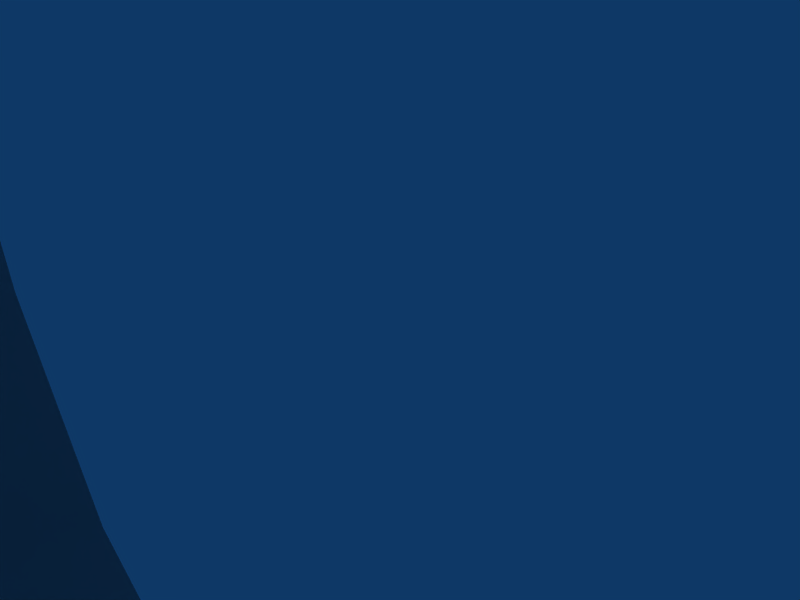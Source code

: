 # Source: ribtubebig2.blend  (saved by Blender 2.49.0; exported with 4.5.12 LTS)
import bpy
from mathutils import Matrix  # noqa: F401  (used for matrix-valued properties, if any)

bpy.ops.wm.read_factory_settings(use_empty=True)
scene = bpy.context.scene
scene.name = 'Scene'

# ---- collections
col_collection_1 = bpy.data.collections.new('Collection 1'); scene.collection.children.link(col_collection_1)

# ---- world
world_world = bpy.data.worlds.new('World'); scene.world = world_world
world_world.color = (0.05656, 0.2208, 0.4)
world_world.use_sun_shadow = False
world_world.sun_shadow_jitter_overblur = 0.0
world_world.cycles.sampling_method = 'MANUAL'
world_world.cycles.sample_map_resolution = 256

# ---- cameras
cam_camera = bpy.data.cameras.new('Camera')
cam_camera.passepartout_alpha = 0.2
cam_camera.clip_end = 100.0
cam_camera.lens = 35.0
cam_camera.ortho_scale = 7.314
cam_camera.show_passepartout = False
cam_camera.show_safe_areas = True
cam_camera.dof.focus_distance = 0.0
cam_camera.dof.aperture_fstop = 128.0

# ---- lights
light_spot = bpy.data.lights.new('Spot', 'POINT')
light_spot.transmission_factor = 0.0
light_spot.cutoff_distance = 30.0
light_spot.energy = 100.0
light_spot.shadow_buffer_clip_start = 1.001
light_spot.shadow_soft_size = 1.0
light_spot.shadow_maximum_resolution = 0.006
light_spot.use_absolute_resolution = True
light_spot.cycles.use_multiple_importance_sampling = False

# ---- meshes
me_mesh = bpy.data.meshes.new('Mesh')
me_mesh.from_pydata([(-20.82, -447.3, -156.9), (-24.19, -370.6, -149.8), (-23.07, -369.3, -175.1), (-15.41, -447.4, -182.7), (-4.523, -368.1, -192.5), (21.29, -366.6, -191.1), (32.69, -445.7, -192.3), (38.99, -367.3, -173.3), (37.96, -368.6, -147.4), (18.82, -369.7, -130.4), (19.39, -445.6, -129.1), (-7.082, -370.1, -130.7), (-29.49, -279.8, -145.2), (-24.82, -267.1, -166.2), (-3.727, -259.9, -179.3), (21.64, -264.2, -175.2), (36.26, -275.0, -158.5), (31.84, -287.4, -136.3), (10.39, -294.6, -124.4), (-15.24, -292.6, -127.3), (-36.47, -230.5, -105.6), (-25.22, -208.9, -116.7), (-0.8685, -202.4, -121.1), (21.84, -213.1, -116.5), (30.48, -234.7, -105.5), (18.71, -254.1, -94.48), (-5.748, -260.3, -90.72), (-28.62, -249.7, -94.68), (-39.19, -215.0, -50.13), (-30.91, -193.6, -61.13), (-7.952, -184.0, -67.02), (16.38, -191.6, -63.52), (27.0, -213.4, -53.64), (18.63, -233.5, -43.29), (-4.31, -241.6, -37.36), (-28.09, -234.2, -39.64), (-38.05, -167.3, -10.09), (-30.46, -155.1, -29.54), (-7.781, -146.7, -39.27), (16.4, -152.4, -33.86), (28.22, -165.0, -15.36), (20.61, -178.3, 4.097), (-2.033, -184.2, 13.78), (-26.19, -179.6, 7.242), (-35.26, -85.09, 2.605), (-30.61, -83.8, -22.12), (-9.137, -83.5, -36.77), (16.15, -84.5, -30.9), (29.93, -86.2, -10.38), (25.03, -89.78, 13.69), (3.824, -87.59, 28.24), (-21.44, -86.49, 23.02), (-34.71, -18.29, 3.121), (-29.7, -18.29, -23.38), (32.74, -18.49, -11.93), (6.192, -18.3, 28.86), (-19.62, -18.29, 24.35), (-26.95, -458.0, -152.3), (6.626, -447.1, -196.8), (35.08, -456.6, -200.4), (47.47, -445.6, -170.4), (55.12, -456.3, -174.6), (42.01, -445.6, -143.9), (51.15, -456.3, -142.1), (-6.64, -445.9, -134.3), (-22.89, -458.2, -184.2), (-24.47, -470.6, -181.9), (-26.68, -470.4, -149.3), (2.966, -458.1, -204.2), (-0.1174, -470.6, -204.0), (32.74, -470.4, -202.5), (54.91, -468.9, -177.7), (53.26, -468.8, -144.4), (25.2, -456.3, -122.7), (28.9, -468.8, -122.8), (-6.994, -456.5, -127.2), (-4.508, -468.9, -124.6), (-40.3, -8.517, 3.775), (-34.52, -8.517, -26.48), (-7.888, -18.29, -37.67), (17.69, -18.29, -33.11), (38.75, -8.617, -12.84), (27.73, -18.5, 14.52), (-40.74, 5.285, 1.075), (-32.79, 5.286, -29.04), (-8.854, -8.517, -43.6), (-6.146, 5.285, -44.63), (21.25, -8.517, -38.38), (23.86, 5.146, -37.17), (39.78, 3.848, -10.07), (32.81, -8.716, 17.47), (32.08, 3.709, 20.64), (7.35, -8.716, 34.59), (4.668, 3.848, 35.64), (-22.82, -8.616, 29.32), (-25.37, 5.146, 28.11), (-22.01, -412.9, -153.4), (-25.31, -370.0, -162.4), (-22.14, -413.0, -166.3), (-18.97, -412.9, -178.9), (-10.08, -412.9, -188.2), (1.018, -412.7, -194.7), (8.246, -367.1, -193.5), (14.07, -411.9, -194.7), (26.77, -411.2, -192.0), (20.22, -446.3, -196.3), (31.29, -366.8, -183.4), (36.24, -411.1, -183.4), (43.01, -411.1, -172.4), (43.21, -411.1, -159.1), (39.97, -411.2, -146.3), (29.71, -369.3, -137.8), (30.77, -411.3, -137.0), (31.52, -445.6, -134.9), (19.36, -411.3, -130.2), (5.954, -370.1, -128.9), (6.229, -411.3, -129.6), (5.763, -445.6, -129.9), (-15.56, -412.2, -141.9), (-6.402, -411.5, -132.6), (-27.0, -321.6, -162.6), (-15.09, -368.6, -184.9), (-23.64, -317.3, -173.8), (-14.72, -315.4, -182.7), (-3.55, -312.8, -188.8), (9.467, -312.0, -188.7), (9.358, -261.2, -178.5), (22.02, -313.6, -185.4), (31.36, -315.1, -177.1), (30.4, -269.2, -167.6), (40.21, -367.9, -160.5), (37.8, -318.8, -167.4), (37.92, -321.0, -154.8), (35.77, -281.4, -147.1), (34.61, -325.3, -142.9), (25.44, -327.1, -134.3), (22.04, -291.6, -129.2), (14.07, -329.6, -128.7), (0.9831, -330.1, -128.3), (-2.851, -294.5, -124.5), (-11.63, -329.6, -131.0), (-16.81, -370.6, -138.9), (-20.72, -328.7, -139.8), (-26.96, -324.1, -150.2), (-28.81, -273.3, -156.0), (-33.43, -251.2, -128.1), (-31.61, -243.0, -137.4), (-25.13, -233.4, -144.1), (-15.22, -262.7, -174.0), (-14.73, -228.3, -150.3), (-1.999, -226.3, -152.5), (10.98, -228.6, -151.2), (22.22, -234.2, -147.8), (30.14, -241.1, -140.8), (27.74, -223.3, -111.4), (33.8, -251.0, -133.7), (32.13, -259.2, -123.9), (26.2, -245.0, -99.56), (25.41, -267.7, -117.1), (14.81, -272.4, -111.6), (7.139, -258.5, -91.87), (2.003, -274.8, -109.7), (-11.13, -273.5, -110.4), (-17.86, -256.2, -91.88), (-22.48, -267.9, -113.5), (-23.84, -286.6, -135.5), (-30.2, -260.3, -121.0), (-32.41, -219.3, -111.5), (-34.03, -211.0, -83.11), (-36.62, -203.7, -55.85), (-13.71, -204.2, -119.8), (-27.87, -200.6, -87.87), (-16.53, -195.6, -90.61), (-4.331, -192.7, -92.4), (11.1, -206.5, -119.6), (7.616, -196.5, -91.04), (4.803, -186.4, -66.08), (18.85, -202.2, -88.44), (24.79, -212.8, -83.81), (23.23, -202.0, -59.0), (28.03, -224.5, -78.78), (23.87, -235.2, -73.61), (24.34, -224.1, -48.22), (17.64, -244.7, -69.24), (6.293, -249.4, -66.87), (-5.941, -251.7, -65.07), (-17.93, -247.7, -65.97), (-34.09, -240.6, -99.72), (-28.86, -242.4, -67.92), (-34.43, -233.3, -72.47), (-35.13, -225.3, -44.47), (-37.88, -222.7, -77.78), (-36.7, -184.6, -34.71), (-35.85, -160.9, -20.04), (-20.12, -187.6, -64.83), (-31.12, -177.3, -42.92), (-20.42, -171.6, -47.5), (-8.152, -167.9, -50.79), (4.687, -169.9, -49.86), (16.23, -174.5, -46.54), (23.3, -183.9, -41.03), (23.78, -158.5, -25.26), (27.54, -192.2, -32.59), (25.18, -201.9, -25.78), (26.01, -172.0, -5.357), (7.836, -238.8, -39.68), (19.6, -209.4, -17.64), (8.908, -214.4, -13.07), (-3.297, -216.9, -9.622), (-16.8, -239.0, -37.61), (-15.89, -214.7, -10.12), (-27.43, -211.0, -13.94), (-34.73, -202.8, -19.73), (-39.05, -194.7, -27.76), (-36.53, -127.0, -1.918), (-34.75, -122.8, -12.94), (-19.94, -150.1, -35.48), (-30.44, -120.6, -24.24), (-20.22, -117.1, -31.13), (-8.51, -116.6, -36.61), (4.807, -148.6, -37.88), (4.104, -118.4, -35.32), (16.16, -120.2, -30.81), (23.83, -124.5, -21.59), (28.94, -127.0, -10.85), (27.12, -132.2, 0.1), (29.12, -88.23, 1.911), (22.69, -135.3, 11.1), (10.08, -182.2, 9.997), (12.47, -137.7, 17.9), (15.33, -89.0, 22.36), (0.8871, -136.8, 23.22), (-14.57, -182.6, 11.82), (-11.69, -135.3, 21.44), (-9.167, -87.14, 27.15), (-33.61, -173.8, -0.7936), (-23.75, -133.7, 17.22), (-31.42, -129.4, 8.659), (-34.59, -84.41, -10.01), (-34.13, -48.01, -9.88), (-29.94, -47.96, -22.57), (-20.79, -83.31, -30.85), (-20.12, -47.95, -31.51), (-8.397, -47.97, -37.0), (3.89, -83.85, -35.43), (4.67, -48.02, -35.74), (5.234, -18.29, -37.06), (16.86, -48.08, -31.67), (24.44, -85.22, -21.45), (25.33, -48.17, -22.23), (26.65, -18.32, -23.59), (31.21, -48.56, -10.93), (30.55, -49.74, 1.773), (26.36, -49.78, 14.38), (16.7, -48.65, 23.31), (17.99, -18.32, 23.2), (5.129, -48.31, 28.88), (-7.933, -48.25, 27.91), (-7.03, -18.29, 28.29), (-29.75, -85.79, 13.71), (-20.24, -48.19, 23.94), (-28.75, -48.13, 14.5), (-28.6, -18.29, 14.83), (-34.67, -48.07, 3.121), (-19.85, -447.4, -170.3), (-19.28, -455.8, -182.9), (-23.23, -455.8, -169.3), (-23.45, -455.6, -153.9), (-5.231, -447.4, -191.4), (-8.067, -455.8, -193.7), (-11.22, -458.2, -195.9), (19.79, -454.9, -200.4), (4.329, -455.6, -200.4), (41.74, -445.6, -182.3), (44.41, -453.9, -185.8), (46.76, -456.4, -188.8), (33.5, -454.1, -196.8), (46.53, -445.6, -156.5), (51.27, -453.9, -157.7), (55.21, -456.3, -158.1), (51.43, -453.9, -173.4), (23.39, -453.9, -126.2), (36.04, -453.9, -133.1), (39.46, -456.3, -130.7), (47.32, -453.9, -143.8), (-5.85, -454.1, -130.4), (7.861, -453.9, -126.6), (-15.38, -446.7, -144.8), (-16.69, -454.9, -141.3), (-26.97, -458.2, -168.6), (-27.71, -464.9, -168.1), (-27.95, -470.6, -165.5), (2.201, -464.9, -205.0), (-12.19, -464.9, -196.2), (-13.99, -470.6, -194.6), (-23.68, -464.9, -184.1), (19.3, -457.4, -204.4), (35.05, -463.9, -201.4), (18.87, -464.7, -205.4), (16.27, -470.6, -205.6), (47.13, -463.2, -189.8), (45.46, -469.6, -191.9), (56.21, -463.0, -158.5), (56.46, -468.8, -161.1), (55.83, -463.0, -175.4), (40.76, -463.0, -130.3), (42.83, -468.8, -131.9), (52.24, -463.0, -142.1), (8.792, -456.3, -122.9), (9.38, -463.0, -121.7), (12.24, -468.8, -121.4), (26.29, -463.0, -121.9), (-18.66, -457.3, -138.5), (-27.59, -464.7, -151.6), (-18.96, -463.9, -137.5), (-17.28, -469.6, -135.3), (-6.873, -463.2, -125.9), (-34.01, -18.29, -10.43), (-36.71, -11.0, -10.62), (-39.37, -8.517, -11.75), (-32.16, -11.0, -24.8), (-19.82, -18.29, -32.06), (-21.83, -11.0, -33.92), (-22.8, -8.517, -36.64), (-8.524, -11.0, -40.62), (5.271, -11.0, -40.18), (6.531, -8.517, -42.92), (19.37, -11.0, -35.96), (28.88, -11.01, -25.94), (35.79, -11.03, -12.64), (32.02, -18.64, 1.575), (35.08, -11.03, 1.576), (30.45, -11.02, 15.76), (20.24, -11.01, 24.88), (21.23, -8.716, 27.66), (7.052, -11.01, 31.59), (-6.834, -11.01, 31.15), (-20.97, -11.01, 26.93), (-30.48, -11.0, 16.9), (-37.4, -11.0, 3.6), (-40.78, -1.132, 3.445), (-39.68, -1.132, -12.33), (-38.88, 5.286, -14.73), (-34.54, -1.132, -27.21), (-22.56, -1.132, -37.49), (-20.44, 5.286, -38.8), (-8.496, -1.132, -44.37), (7.148, -1.132, -43.54), (9.542, 5.276, -43.05), (31.64, -8.53, -26.81), (22.01, -1.146, -38.67), (32.49, -1.31, -26.76), (33.83, 4.497, -24.66), (39.5, -1.889, -12.5), (37.73, -8.704, 2.7), (38.39, -2.053, 3.356), (38.08, 3.718, 6.063), (33.36, -2.067, 18.53), (21.43, -2.067, 28.81), (19.37, 3.718, 30.13), (7.041, -2.053, 35.4), (-8.089, -8.703, 33.87), (-8.705, -1.889, 34.49), (-11.1, 4.497, 33.99), (-23.57, -1.31, 29.61), (-33.2, -8.529, 17.75), (-33.99, -1.146, 17.69), (-35.07, 5.276, 15.6)], [], [(98, 0, 96), (96, 97, 98), (2, 98, 97), (97, 96, 1), (264, 0, 98), (98, 99, 264), (3, 264, 99), (99, 98, 2), (100, 3, 99), (99, 121, 100), (4, 100, 121), (121, 99, 2), (268, 3, 100), (100, 101, 268), (58, 268, 101), (101, 100, 4), (103, 58, 101), (101, 102, 103), (5, 103, 102), (102, 101, 4), (105, 58, 103), (103, 104, 105), (6, 105, 104), (104, 103, 5), (107, 6, 104), (104, 106, 107), (7, 107, 106), (106, 104, 5), (273, 6, 107), (107, 108, 273), (60, 273, 108), (108, 107, 7), (109, 60, 108), (108, 130, 109), (8, 109, 130), (130, 108, 7), (277, 60, 109), (109, 110, 277), (62, 277, 110), (110, 109, 8), (112, 62, 110), (110, 111, 112), (9, 112, 111), (111, 110, 8), (113, 62, 112), (112, 114, 113), (10, 113, 114), (114, 112, 9), (116, 10, 114), (114, 115, 116), (11, 116, 115), (115, 114, 9), (117, 10, 116), (116, 119, 117), (64, 117, 119), (119, 116, 11), (118, 1, 96), (96, 287, 118), (64, 118, 287), (96, 0, 287), (141, 1, 118), (118, 119, 141), (11, 141, 119), (119, 118, 64), (120, 2, 97), (97, 143, 120), (12, 120, 143), (143, 97, 1), (122, 2, 120), (120, 144, 122), (13, 122, 144), (144, 120, 12), (123, 4, 121), (121, 122, 123), (13, 123, 122), (122, 121, 2), (124, 4, 123), (123, 148, 124), (14, 124, 148), (148, 123, 13), (125, 5, 102), (102, 124, 125), (14, 125, 124), (124, 102, 4), (127, 5, 125), (125, 126, 127), (15, 127, 126), (126, 125, 14), (128, 7, 106), (106, 127, 128), (15, 128, 127), (127, 106, 5), (131, 7, 128), (128, 129, 131), (16, 131, 129), (129, 128, 15), (132, 8, 130), (130, 131, 132), (16, 132, 131), (131, 130, 7), (134, 8, 132), (132, 133, 134), (17, 134, 133), (133, 132, 16), (135, 9, 111), (111, 134, 135), (17, 135, 134), (134, 111, 8), (137, 9, 135), (135, 136, 137), (18, 137, 136), (136, 135, 17), (138, 11, 115), (115, 137, 138), (18, 138, 137), (137, 115, 9), (140, 11, 138), (138, 139, 140), (19, 140, 139), (139, 138, 18), (142, 1, 141), (141, 140, 142), (19, 142, 140), (140, 141, 11), (143, 1, 142), (142, 165, 143), (12, 143, 165), (165, 142, 19), (146, 13, 144), (144, 145, 146), (20, 146, 145), (145, 144, 12), (147, 13, 146), (146, 167, 147), (21, 147, 167), (167, 146, 20), (149, 14, 148), (148, 147, 149), (21, 149, 147), (147, 148, 13), (150, 14, 149), (149, 170, 150), (22, 150, 170), (170, 149, 21), (151, 15, 126), (126, 150, 151), (22, 151, 150), (150, 126, 14), (152, 15, 151), (151, 174, 152), (23, 152, 174), (174, 151, 22), (153, 16, 129), (129, 152, 153), (23, 153, 152), (152, 129, 15), (155, 16, 153), (153, 154, 155), (24, 155, 154), (154, 153, 23), (156, 17, 133), (133, 155, 156), (24, 156, 155), (155, 133, 16), (158, 17, 156), (156, 157, 158), (25, 158, 157), (157, 156, 24), (159, 18, 136), (136, 158, 159), (25, 159, 158), (158, 136, 17), (161, 18, 159), (159, 160, 161), (26, 161, 160), (160, 159, 25), (162, 19, 139), (139, 161, 162), (26, 162, 161), (161, 139, 18), (164, 19, 162), (162, 163, 164), (27, 164, 163), (163, 162, 26), (166, 12, 165), (165, 164, 166), (27, 166, 164), (164, 165, 19), (145, 12, 166), (166, 187, 145), (20, 145, 187), (187, 166, 27), (168, 21, 167), (167, 191, 168), (28, 168, 191), (191, 167, 20), (171, 21, 168), (168, 169, 171), (29, 171, 169), (169, 168, 28), (172, 22, 170), (170, 171, 172), (29, 172, 171), (171, 170, 21), (173, 22, 172), (172, 194, 173), (30, 173, 194), (194, 172, 29), (175, 23, 174), (174, 173, 175), (30, 175, 173), (173, 174, 22), (177, 23, 175), (175, 176, 177), (31, 177, 176), (176, 175, 30), (178, 24, 154), (154, 177, 178), (31, 178, 177), (177, 154, 23), (180, 24, 178), (178, 179, 180), (32, 180, 179), (179, 178, 31), (181, 25, 157), (157, 180, 181), (32, 181, 180), (180, 157, 24), (183, 25, 181), (181, 182, 183), (33, 183, 182), (182, 181, 32), (184, 26, 160), (160, 183, 184), (33, 184, 183), (183, 160, 25), (185, 26, 184), (184, 205, 185), (34, 185, 205), (205, 184, 33), (186, 27, 163), (163, 185, 186), (34, 186, 185), (185, 163, 26), (188, 27, 186), (186, 209, 188), (35, 188, 209), (209, 186, 34), (189, 20, 187), (187, 188, 189), (35, 189, 188), (188, 187, 27), (191, 20, 189), (189, 190, 191), (28, 191, 190), (190, 189, 35), (192, 29, 169), (169, 213, 192), (36, 192, 213), (213, 169, 28), (195, 29, 192), (192, 193, 195), (37, 195, 193), (193, 192, 36), (196, 30, 194), (194, 195, 196), (37, 196, 195), (195, 194, 29), (197, 30, 196), (196, 216, 197), (38, 197, 216), (216, 196, 37), (198, 31, 176), (176, 197, 198), (38, 198, 197), (197, 176, 30), (199, 31, 198), (198, 220, 199), (39, 199, 220), (220, 198, 38), (200, 32, 179), (179, 199, 200), (39, 200, 199), (199, 179, 31), (202, 32, 200), (200, 201, 202), (40, 202, 201), (201, 200, 39), (203, 33, 182), (182, 202, 203), (40, 203, 202), (202, 182, 32), (206, 33, 203), (203, 204, 206), (41, 206, 204), (204, 203, 40), (207, 34, 205), (205, 206, 207), (41, 207, 206), (206, 205, 33), (208, 34, 207), (207, 228, 208), (42, 208, 228), (228, 207, 41), (210, 35, 209), (209, 208, 210), (42, 210, 208), (208, 209, 34), (211, 35, 210), (210, 232, 211), (43, 211, 232), (232, 210, 42), (212, 28, 190), (190, 211, 212), (43, 212, 211), (211, 190, 35), (213, 28, 212), (212, 235, 213), (36, 213, 235), (235, 212, 43), (215, 37, 193), (193, 214, 215), (44, 215, 214), (214, 193, 36), (217, 37, 215), (215, 238, 217), (45, 217, 238), (238, 215, 44), (218, 38, 216), (216, 217, 218), (45, 218, 217), (217, 216, 37), (219, 38, 218), (218, 241, 219), (46, 219, 241), (241, 218, 45), (221, 39, 220), (220, 219, 221), (46, 221, 219), (219, 220, 38), (222, 39, 221), (221, 244, 222), (47, 222, 244), (244, 221, 46), (223, 40, 201), (201, 222, 223), (47, 223, 222), (222, 201, 39), (224, 40, 223), (223, 248, 224), (48, 224, 248), (248, 223, 47), (225, 41, 204), (204, 224, 225), (48, 225, 224), (224, 204, 40), (227, 41, 225), (225, 226, 227), (49, 227, 226), (226, 225, 48), (229, 42, 228), (228, 227, 229), (49, 229, 227), (227, 228, 41), (231, 42, 229), (229, 230, 231), (50, 231, 230), (230, 229, 49), (233, 43, 232), (232, 231, 233), (50, 233, 231), (231, 232, 42), (236, 43, 233), (233, 234, 236), (51, 236, 234), (234, 233, 50), (237, 36, 235), (235, 236, 237), (51, 237, 236), (236, 235, 43), (214, 36, 237), (237, 259, 214), (44, 214, 259), (259, 237, 51), (239, 45, 238), (238, 263, 239), (52, 239, 263), (263, 238, 44), (240, 45, 239), (239, 317, 240), (53, 240, 317), (317, 239, 52), (242, 46, 241), (241, 240, 242), (53, 242, 240), (240, 241, 45), (243, 46, 242), (242, 321, 243), (79, 243, 321), (321, 242, 53), (245, 47, 244), (244, 243, 245), (79, 245, 243), (243, 244, 46), (247, 47, 245), (245, 246, 247), (80, 247, 246), (246, 245, 79), (249, 48, 248), (248, 247, 249), (80, 249, 247), (247, 248, 47), (251, 48, 249), (249, 250, 251), (54, 251, 250), (250, 249, 80), (252, 49, 226), (226, 251, 252), (54, 252, 251), (251, 226, 48), (253, 49, 252), (252, 330, 253), (82, 253, 330), (330, 252, 54), (254, 50, 230), (230, 253, 254), (82, 254, 253), (253, 230, 49), (256, 50, 254), (254, 255, 256), (55, 256, 255), (255, 254, 82), (257, 51, 234), (234, 256, 257), (55, 257, 256), (256, 234, 50), (260, 51, 257), (257, 258, 260), (56, 260, 258), (258, 257, 55), (261, 44, 259), (259, 260, 261), (56, 261, 260), (260, 259, 51), (263, 44, 261), (261, 262, 263), (52, 263, 262), (262, 261, 56), (266, 0, 264), (264, 265, 266), (65, 266, 265), (265, 264, 3), (267, 0, 266), (266, 289, 267), (57, 267, 289), (289, 266, 65), (269, 3, 268), (268, 272, 269), (68, 269, 272), (272, 268, 58), (265, 3, 269), (269, 270, 265), (65, 265, 270), (270, 269, 68), (271, 58, 105), (105, 276, 271), (59, 271, 276), (276, 105, 6), (272, 58, 271), (271, 296, 272), (68, 272, 296), (296, 271, 59), (274, 6, 273), (273, 280, 274), (61, 274, 280), (280, 273, 60), (276, 6, 274), (274, 275, 276), (59, 276, 275), (275, 274, 61), (278, 60, 277), (277, 284, 278), (63, 278, 284), (284, 277, 62), (280, 60, 278), (278, 279, 280), (61, 280, 279), (279, 278, 63), (282, 62, 113), (113, 281, 282), (73, 282, 281), (281, 113, 10), (284, 62, 282), (282, 283, 284), (63, 284, 283), (283, 282, 73), (286, 10, 117), (117, 285, 286), (75, 286, 285), (285, 117, 64), (281, 10, 286), (286, 308, 281), (73, 281, 308), (308, 286, 75), (288, 64, 287), (287, 267, 288), (57, 288, 267), (287, 0, 267), (285, 64, 288), (288, 312, 285), (75, 285, 312), (312, 288, 57), (290, 57, 289), (289, 295, 290), (66, 290, 295), (295, 289, 65), (313, 57, 290), (290, 291, 313), (67, 313, 291), (291, 290, 66), (293, 65, 270), (270, 292, 293), (69, 293, 292), (292, 270, 68), (295, 65, 293), (293, 294, 295), (66, 295, 294), (294, 293, 69), (298, 68, 296), (296, 297, 298), (70, 298, 297), (297, 296, 59), (292, 68, 298), (298, 299, 292), (69, 292, 299), (299, 298, 70), (300, 59, 275), (275, 304, 300), (71, 300, 304), (304, 275, 61), (297, 59, 300), (300, 301, 297), (70, 297, 301), (301, 300, 71), (302, 61, 279), (279, 307, 302), (72, 302, 307), (307, 279, 63), (304, 61, 302), (302, 303, 304), (71, 304, 303), (303, 302, 72), (305, 63, 283), (283, 311, 305), (74, 305, 311), (311, 283, 73), (307, 63, 305), (305, 306, 307), (72, 307, 306), (306, 305, 74), (309, 73, 308), (308, 316, 309), (76, 309, 316), (316, 308, 75), (311, 73, 309), (309, 310, 311), (74, 311, 310), (310, 309, 76), (314, 75, 312), (312, 313, 314), (67, 314, 313), (313, 312, 57), (316, 75, 314), (314, 315, 316), (76, 316, 315), (315, 314, 67), (318, 53, 317), (317, 339, 318), (77, 318, 339), (339, 317, 52), (320, 53, 318), (318, 319, 320), (78, 320, 319), (319, 318, 77), (322, 79, 321), (321, 320, 322), (78, 322, 320), (320, 321, 53), (324, 79, 322), (322, 323, 324), (85, 324, 323), (323, 322, 78), (325, 80, 246), (246, 324, 325), (85, 325, 324), (324, 246, 79), (327, 80, 325), (325, 326, 327), (87, 327, 326), (326, 325, 85), (328, 54, 250), (250, 327, 328), (87, 328, 327), (327, 250, 80), (329, 54, 328), (328, 349, 329), (81, 329, 349), (349, 328, 87), (331, 82, 330), (330, 329, 331), (81, 331, 329), (329, 330, 54), (332, 82, 331), (331, 354, 332), (90, 332, 354), (354, 331, 81), (333, 55, 255), (255, 332, 333), (90, 333, 332), (332, 255, 82), (335, 55, 333), (333, 334, 335), (92, 335, 334), (334, 333, 90), (336, 56, 258), (258, 335, 336), (92, 336, 335), (335, 258, 55), (337, 56, 336), (336, 361, 337), (94, 337, 361), (361, 336, 92), (338, 52, 262), (262, 337, 338), (94, 338, 337), (337, 262, 56), (339, 52, 338), (338, 365, 339), (77, 339, 365), (365, 338, 94), (341, 78, 319), (319, 340, 341), (83, 341, 340), (340, 319, 77), (343, 78, 341), (341, 342, 343), (84, 343, 342), (342, 341, 83), (344, 85, 323), (323, 343, 344), (84, 344, 343), (343, 323, 78), (346, 85, 344), (344, 345, 346), (86, 346, 345), (345, 344, 84), (347, 87, 326), (326, 346, 347), (86, 347, 346), (346, 326, 85), (350, 87, 347), (347, 348, 350), (88, 350, 348), (348, 347, 86), (351, 81, 349), (349, 350, 351), (88, 351, 350), (350, 349, 87), (353, 81, 351), (351, 352, 353), (89, 353, 352), (352, 351, 88), (355, 90, 354), (354, 353, 355), (89, 355, 353), (353, 354, 81), (357, 90, 355), (355, 356, 357), (91, 357, 356), (356, 355, 89), (358, 92, 334), (334, 357, 358), (91, 358, 357), (357, 334, 90), (360, 92, 358), (358, 359, 360), (93, 360, 359), (359, 358, 91), (362, 94, 361), (361, 360, 362), (93, 362, 360), (360, 361, 92), (364, 94, 362), (362, 363, 364), (95, 364, 363), (363, 362, 93), (366, 77, 365), (365, 364, 366), (95, 366, 364), (364, 365, 94), (340, 77, 366), (366, 367, 340), (83, 340, 367), (367, 366, 95)])
me_mesh.polygons.foreach_set('use_smooth', [True] * 704)
_uv = me_mesh.uv_layers.new(name='UVTex')
_uv.uv.foreach_set('vector', [0.8428, 0.2119, 0.998, 0.2676, 0.8428, 0.2676, 0.8428, 0.2676, 0.6875, 0.2119, 0.8428, 0.2119, 0.6875, 0.1562, 0.8428, 0.2119, 0.6875, 0.2119, 0.6875, 0.2119, 0.8428, 0.2676, 0.6875, 0.2676, 0.998, 0.2119, 0.998, 0.2676, 0.8428, 0.2119, 0.8428, 0.2119, 0.8428, 0.1562, 0.998, 0.2119, 0.998, 0.1562, 0.998, 0.2119, 0.8428, 0.1562, 0.8428, 0.1562, 0.8428, 0.2119, 0.6875, 0.1562, 0.8428, 0.1016, 0.998, 0.1562, 0.8428, 0.1562, 0.8428, 0.1562, 0.6875, 0.1016, 0.8428, 0.1016, 0.6875, 0.04688, 0.8428, 0.1016, 0.6875, 0.1016, 0.6875, 0.1016, 0.8428, 0.1562, 0.6875, 0.1562, 0.998, 0.1016, 0.998, 0.1562, 0.8428, 0.1016, 0.8428, 0.1016, 0.8428, 0.04688, 0.998, 0.1016, 0.998, 0.04688, 0.998, 0.1016, 0.8428, 0.04688, 0.8428, 0.04688, 0.8428, 0.1016, 0.6875, 0.04688, 0.8428, 0.02344, 0.998, 0.04688, 0.8428, 0.04688, 0.8428, 0.04688, 0.6875, 0.02344, 0.8428, 0.02344, 0.6875, 0.0, 0.8428, 0.02344, 0.6875, 0.02344, 0.6875, 0.02344, 0.8428, 0.04688, 0.6875, 0.04688, 0.998, 0.02344, 0.998, 0.04688, 0.8428, 0.02344, 0.8428, 0.02344, 0.8428, 1.836e-09, 0.998, 0.02344, 0.998, 0.0, 0.998, 0.02344, 0.8428, 1.836e-09, 0.8428, 1.836e-09, 0.8428, 0.02344, 0.6875, 0.0, 0.8428, 0.02344, 0.998, 0.0, 0.8428, 0.0, 0.8428, 0.0, 0.6875, 0.02344, 0.8428, 0.02344, 0.6875, 0.04688, 0.8428, 0.02344, 0.6875, 0.02344, 0.6875, 0.02344, 0.8428, 0.0, 0.6875, 0.0, 0.998, 0.02344, 0.998, 0.0, 0.8428, 0.02344, 0.8428, 0.02344, 0.8428, 0.04688, 0.998, 0.02344, 0.998, 0.04688, 0.998, 0.02344, 0.8428, 0.04688, 0.8428, 0.04688, 0.8428, 0.02344, 0.6875, 0.04688, 0.8428, 0.1016, 0.998, 0.04688, 0.8428, 0.04688, 0.8428, 0.04688, 0.6875, 0.1016, 0.8428, 0.1016, 0.6875, 0.1562, 0.8428, 0.1016, 0.6875, 0.1016, 0.6875, 0.1016, 0.8428, 0.04688, 0.6875, 0.04688, 0.998, 0.1016, 0.998, 0.04688, 0.8428, 0.1016, 0.8428, 0.1016, 0.8428, 0.1562, 0.998, 0.1016, 0.998, 0.1562, 0.998, 0.1016, 0.8428, 0.1562, 0.8428, 0.1562, 0.8428, 0.1016, 0.6875, 0.1562, 0.8428, 0.2119, 0.998, 0.1562, 0.8428, 0.1563, 0.8428, 0.1563, 0.6875, 0.2119, 0.8428, 0.2119, 0.6875, 0.2676, 0.8428, 0.2119, 0.6875, 0.2119, 0.6875, 0.2119, 0.8428, 0.1563, 0.6875, 0.1562, 0.998, 0.2119, 0.998, 0.1562, 0.8428, 0.2119, 0.8428, 0.2119, 0.8428, 0.2676, 0.998, 0.2119, 0.998, 0.2676, 0.998, 0.2119, 0.8428, 0.2676, 0.8428, 0.2676, 0.8428, 0.2119, 0.6875, 0.2676, 0.8428, 0.29, 0.998, 0.2676, 0.8428, 0.2676, 0.8428, 0.2676, 0.6875, 0.29, 0.8428, 0.29, 0.6875, 0.3125, 0.8428, 0.29, 0.6875, 0.29, 0.6875, 0.29, 0.8428, 0.2676, 0.6875, 0.2676, 0.998, 0.29, 0.998, 0.2676, 0.8428, 0.29, 0.8428, 0.29, 0.8428, 0.3125, 0.998, 0.29, 0.998, 0.3125, 0.998, 0.29, 0.8428, 0.3125, 0.8428, 0.3125, 0.8428, 0.29, 0.6875, 0.3125, 0.8428, 0.29, 0.6875, 0.2676, 0.8428, 0.2676, 0.8428, 0.2676, 0.998, 0.29, 0.8428, 0.29, 0.998, 0.3125, 0.8428, 0.29, 0.998, 0.29, 0.8428, 0.2676, 0.998, 0.2676, 0.998, 0.29, 0.6875, 0.29, 0.6875, 0.2676, 0.8428, 0.29, 0.8428, 0.29, 0.8428, 0.3125, 0.6875, 0.29, 0.6875, 0.3125, 0.6875, 0.29, 0.8428, 0.3125, 0.8428, 0.3125, 0.8428, 0.29, 0.998, 0.3125, 0.585, 0.2119, 0.6875, 0.1562, 0.6875, 0.2119, 0.6875, 0.2119, 0.585, 0.2676, 0.585, 0.2119, 0.4824, 0.2676, 0.585, 0.2119, 0.585, 0.2676, 0.585, 0.2676, 0.6875, 0.2119, 0.6875, 0.2676, 0.585, 0.1562, 0.6875, 0.1562, 0.585, 0.2119, 0.585, 0.2119, 0.4824, 0.2119, 0.585, 0.1562, 0.4824, 0.1562, 0.585, 0.1562, 0.4824, 0.2119, 0.4824, 0.2119, 0.585, 0.2119, 0.4824, 0.2676, 0.585, 0.1016, 0.6875, 0.04688, 0.6875, 0.1016, 0.6875, 0.1016, 0.585, 0.1562, 0.585, 0.1016, 0.4824, 0.1562, 0.585, 0.1016, 0.585, 0.1562, 0.585, 0.1562, 0.6875, 0.1016, 0.6875, 0.1562, 0.585, 0.04688, 0.6875, 0.04688, 0.585, 0.1016, 0.585, 0.1016, 0.4824, 0.1016, 0.585, 0.04688, 0.4824, 0.04688, 0.585, 0.04688, 0.4824, 0.1016, 0.4824, 0.1016, 0.585, 0.1016, 0.4824, 0.1562, 0.585, 0.02344, 0.6875, 0.0, 0.6875, 0.02344, 0.6875, 0.02344, 0.585, 0.04687, 0.585, 0.02344, 0.4824, 0.04688, 0.585, 0.02344, 0.585, 0.04687, 0.585, 0.04687, 0.6875, 0.02344, 0.6875, 0.04688, 0.585, 0.0, 0.6875, 0.0, 0.585, 0.02344, 0.585, 0.02344, 0.4824, 0.02344, 0.585, 0.0, 0.4824, 0.0, 0.585, 0.0, 0.4824, 0.02344, 0.4824, 0.02344, 0.585, 0.02344, 0.4824, 0.04688, 0.585, 0.02344, 0.6875, 0.04688, 0.6875, 0.02344, 0.6875, 0.02344, 0.585, 1.776e-08, 0.585, 0.02344, 0.4824, 0.0, 0.585, 0.02344, 0.585, 1.776e-08, 0.585, 1.776e-08, 0.6875, 0.02344, 0.6875, 0.0, 0.585, 0.04687, 0.6875, 0.04688, 0.585, 0.02344, 0.585, 0.02344, 0.4824, 0.02344, 0.585, 0.04687, 0.4824, 0.04688, 0.585, 0.04687, 0.4824, 0.02344, 0.4824, 0.02344, 0.585, 0.02344, 0.4824, 0.0, 0.585, 0.1016, 0.6875, 0.1562, 0.6875, 0.1016, 0.6875, 0.1016, 0.585, 0.04687, 0.585, 0.1016, 0.4824, 0.04688, 0.585, 0.1016, 0.585, 0.04687, 0.585, 0.04687, 0.6875, 0.1016, 0.6875, 0.04688, 0.585, 0.1563, 0.6875, 0.1562, 0.585, 0.1016, 0.585, 0.1016, 0.4824, 0.1016, 0.585, 0.1563, 0.4824, 0.1562, 0.585, 0.1563, 0.4824, 0.1016, 0.4824, 0.1016, 0.585, 0.1016, 0.4824, 0.04688, 0.585, 0.2119, 0.6875, 0.2676, 0.6875, 0.2119, 0.6875, 0.2119, 0.585, 0.1563, 0.585, 0.2119, 0.4824, 0.1562, 0.585, 0.2119, 0.585, 0.1563, 0.585, 0.1563, 0.6875, 0.2119, 0.6875, 0.1562, 0.585, 0.2676, 0.6875, 0.2676, 0.585, 0.2119, 0.585, 0.2119, 0.4824, 0.2119, 0.585, 0.2676, 0.4824, 0.2676, 0.585, 0.2676, 0.4824, 0.2119, 0.4824, 0.2119, 0.585, 0.2119, 0.4824, 0.1562, 0.585, 0.29, 0.6875, 0.3125, 0.6875, 0.29, 0.6875, 0.29, 0.585, 0.2676, 0.585, 0.29, 0.4824, 0.2676, 0.585, 0.29, 0.585, 0.2676, 0.585, 0.2676, 0.6875, 0.29, 0.6875, 0.2676, 0.585, 0.3125, 0.6875, 0.3125, 0.585, 0.29, 0.585, 0.29, 0.4824, 0.29, 0.585, 0.3125, 0.4824, 0.3125, 0.585, 0.3125, 0.4824, 0.29, 0.4824, 0.29, 0.585, 0.29, 0.4824, 0.2676, 0.585, 0.29, 0.6875, 0.2676, 0.6875, 0.29, 0.6875, 0.29, 0.585, 0.3125, 0.585, 0.29, 0.4824, 0.3125, 0.585, 0.29, 0.585, 0.3125, 0.585, 0.3125, 0.6875, 0.29, 0.6875, 0.3125, 0.585, 0.2676, 0.6875, 0.2676, 0.585, 0.29, 0.585, 0.29, 0.4824, 0.29, 0.585, 0.2676, 0.4824, 0.2676, 0.585, 0.2676, 0.4824, 0.29, 0.4824, 0.29, 0.585, 0.29, 0.4824, 0.3125, 0.3574, 0.2119, 0.4824, 0.1562, 0.4824, 0.2119, 0.4824, 0.2119, 0.3574, 0.2676, 0.3574, 0.2119, 0.2324, 0.2676, 0.3574, 0.2119, 0.3574, 0.2676, 0.3574, 0.2676, 0.4824, 0.2119, 0.4824, 0.2676, 0.3574, 0.1562, 0.4824, 0.1562, 0.3574, 0.2119, 0.3574, 0.2119, 0.2324, 0.2119, 0.3574, 0.1562, 0.2324, 0.1562, 0.3574, 0.1562, 0.2324, 0.2119, 0.2324, 0.2119, 0.3574, 0.2119, 0.2324, 0.2676, 0.3574, 0.1016, 0.4824, 0.04688, 0.4824, 0.1016, 0.4824, 0.1016, 0.3574, 0.1562, 0.3574, 0.1016, 0.2324, 0.1562, 0.3574, 0.1016, 0.3574, 0.1562, 0.3574, 0.1562, 0.4824, 0.1016, 0.4824, 0.1562, 0.3574, 0.04687, 0.4824, 0.04688, 0.3574, 0.1016, 0.3574, 0.1016, 0.2324, 0.1016, 0.3574, 0.04687, 0.2324, 0.04688, 0.3574, 0.04687, 0.2324, 0.1016, 0.2324, 0.1016, 0.3574, 0.1016, 0.2324, 0.1562, 0.3574, 0.02344, 0.4824, 0.0, 0.4824, 0.02344, 0.4824, 0.02344, 0.3574, 0.04688, 0.3574, 0.02344, 0.2324, 0.04688, 0.3574, 0.02344, 0.3574, 0.04688, 0.3574, 0.04688, 0.4824, 0.02344, 0.4824, 0.04688, 0.3574, 0.0, 0.4824, 0.0, 0.3574, 0.02344, 0.3574, 0.02344, 0.2324, 0.02344, 0.3574, 0.0, 0.2324, 0.0, 0.3574, 0.0, 0.2324, 0.02344, 0.2324, 0.02344, 0.3574, 0.02344, 0.2324, 0.04688, 0.3574, 0.02344, 0.4824, 0.04688, 0.4824, 0.02344, 0.4824, 0.02344, 0.3574, 0.0, 0.3574, 0.02344, 0.2324, 0.0, 0.3574, 0.02344, 0.3574, 0.0, 0.3574, 0.0, 0.4824, 0.02344, 0.4824, 0.0, 0.3574, 0.04687, 0.4824, 0.04688, 0.3574, 0.02344, 0.3574, 0.02344, 0.2324, 0.02344, 0.3574, 0.04687, 0.2324, 0.04688, 0.3574, 0.04687, 0.2324, 0.02344, 0.2324, 0.02344, 0.3574, 0.02344, 0.2324, 0.0, 0.3574, 0.1016, 0.4824, 0.1562, 0.4824, 0.1016, 0.4824, 0.1016, 0.3574, 0.04687, 0.3574, 0.1016, 0.2324, 0.04688, 0.3574, 0.1016, 0.3574, 0.04687, 0.3574, 0.04687, 0.4824, 0.1016, 0.4824, 0.04688, 0.3574, 0.1563, 0.4824, 0.1562, 0.3574, 0.1016, 0.3574, 0.1016, 0.2324, 0.1016, 0.3574, 0.1563, 0.2324, 0.1562, 0.3574, 0.1563, 0.2324, 0.1016, 0.2324, 0.1016, 0.3574, 0.1016, 0.2324, 0.04688, 0.3574, 0.2119, 0.4824, 0.2676, 0.4824, 0.2119, 0.4824, 0.2119, 0.3574, 0.1563, 0.3574, 0.2119, 0.2324, 0.1562, 0.3574, 0.2119, 0.3574, 0.1563, 0.3574, 0.1563, 0.4824, 0.2119, 0.4824, 0.1562, 0.3574, 0.2676, 0.4824, 0.2676, 0.3574, 0.2119, 0.3574, 0.2119, 0.2324, 0.2119, 0.3574, 0.2676, 0.2324, 0.2676, 0.3574, 0.2676, 0.2324, 0.2119, 0.2324, 0.2119, 0.3574, 0.2119, 0.2324, 0.1562, 0.3574, 0.29, 0.4824, 0.3125, 0.4824, 0.29, 0.4824, 0.29, 0.3574, 0.2676, 0.3574, 0.29, 0.2324, 0.2676, 0.3574, 0.29, 0.3574, 0.2676, 0.3574, 0.2676, 0.4824, 0.29, 0.4824, 0.2676, 0.3574, 0.3125, 0.4824, 0.3125, 0.3574, 0.29, 0.3574, 0.29, 0.2324, 0.29, 0.3574, 0.3125, 0.2324, 0.3125, 0.3574, 0.3125, 0.2324, 0.29, 0.2324, 0.29, 0.3574, 0.29, 0.2324, 0.2676, 0.3574, 0.29, 0.4824, 0.2676, 0.4824, 0.29, 0.4824, 0.29, 0.3574, 0.3125, 0.3574, 0.29, 0.2324, 0.3125, 0.3574, 0.29, 0.3574, 0.3125, 0.3574, 0.3125, 0.4824, 0.29, 0.4824, 0.3125, 0.3574, 0.2676, 0.4824, 0.2676, 0.3574, 0.29, 0.3574, 0.29, 0.2324, 0.29, 0.3574, 0.2676, 0.2324, 0.2676, 0.3574, 0.2676, 0.2324, 0.29, 0.2324, 0.29, 0.3574, 0.29, 0.2324, 0.3125, 0.1162, 0.2119, 0.2324, 0.1562, 0.2324, 0.2119, 0.2324, 0.2119, 0.1162, 0.2676, 0.1162, 0.2119, 0.0, 0.2676, 0.1162, 0.2119, 0.1162, 0.2676, 0.1162, 0.2676, 0.2324, 0.2119, 0.2324, 0.2676, 0.1162, 0.1562, 0.2324, 0.1562, 0.1162, 0.2119, 0.1162, 0.2119, -4.792e-09, 0.2119, 0.1162, 0.1562, 0.0, 0.1562, 0.1162, 0.1562, -4.792e-09, 0.2119, -4.792e-09, 0.2119, 0.1162, 0.2119, 0.0, 0.2676, 0.1162, 0.1016, 0.2324, 0.04688, 0.2324, 0.1016, 0.2324, 0.1016, 0.1162, 0.1562, 0.1162, 0.1016, 0.0, 0.1562, 0.1162, 0.1016, 0.1162, 0.1562, 0.1162, 0.1562, 0.2324, 0.1016, 0.2324, 0.1562, 0.1162, 0.04687, 0.2324, 0.04688, 0.1162, 0.1016, 0.1162, 0.1016, 0.0, 0.1016, 0.1162, 0.04687, 0.0, 0.04688, 0.1162, 0.04687, 0.0, 0.1016, 0.0, 0.1016, 0.1162, 0.1016, 0.0, 0.1562, 0.1162, 0.02344, 0.2324, 0.0, 0.2324, 0.02344, 0.2324, 0.02344, 0.1162, 0.04688, 0.1162, 0.02344, 0.0, 0.04688, 0.1162, 0.02344, 0.1162, 0.04688, 0.1162, 0.04688, 0.2324, 0.02344, 0.2324, 0.04688, 0.1162, -9.646e-10, 0.2324, 0.0, 0.1162, 0.02344, 0.1162, 0.02344, 0.0, 0.02344, 0.1162, -9.646e-10, 0.0, 0.0, 0.1162, -9.646e-10, 0.0, 0.02344, 0.0, 0.02344, 0.1162, 0.02344, 0.0, 0.04688, 0.1162, 0.02344, 0.2324, 0.04688, 0.2324, 0.02344, 0.2324, 0.02344, 0.1162, -1.497e-08, 0.1162, 0.02344, 0.0, 0.0, 0.1162, 0.02344, 0.1162, -1.497e-08, 0.1162, -1.497e-08, 0.2324, 0.02344, 0.2324, 0.0, 0.1162, 0.04688, 0.2324, 0.04688, 0.1162, 0.02344, 0.1162, 0.02344, 1.072e-08, 0.02344, 0.1162, 0.04688, 0.0, 0.04688, 0.1162, 0.04688, 1.072e-08, 0.02344, 1.072e-08, 0.02344, 0.1162, 0.02344, 0.0, 0.0, 0.1162, 0.1016, 0.2324, 0.1562, 0.2324, 0.1016, 0.2324, 0.1016, 0.1162, 0.04688, 0.1162, 0.1016, 0.0, 0.04688, 0.1162, 0.1016, 0.1162, 0.04688, 0.1162, 0.04688, 0.2324, 0.1016, 0.2324, 0.04688, 0.1162, 0.1562, 0.2324, 0.1562, 0.1162, 0.1016, 0.1162, 0.1016, 7.897e-09, 0.1016, 0.1162, 0.1562, 0.0, 0.1562, 0.1162, 0.1562, 7.897e-09, 0.1016, 7.897e-09, 0.1016, 0.1162, 0.1016, 0.0, 0.04688, 0.1162, 0.2119, 0.2324, 0.2676, 0.2324, 0.2119, 0.2324, 0.2119, 0.1162, 0.1562, 0.1162, 0.2119, 0.0, 0.1562, 0.1162, 0.2119, 0.1162, 0.1562, 0.1162, 0.1562, 0.2324, 0.2119, 0.2324, 0.1562, 0.1162, 0.2676, 0.2324, 0.2676, 0.1162, 0.2119, 0.1162, 0.2119, 7.624e-09, 0.2119, 0.1162, 0.2676, 0.0, 0.2676, 0.1162, 0.2676, 7.624e-09, 0.2119, 7.624e-09, 0.2119, 0.1162, 0.2119, 0.0, 0.1562, 0.1162, 0.29, 0.2324, 0.3125, 0.2324, 0.29, 0.2324, 0.29, 0.1162, 0.2676, 0.1162, 0.29, 0.0, 0.2676, 0.1162, 0.29, 0.1162, 0.2676, 0.1162, 0.2676, 0.2324, 0.29, 0.2324, 0.2676, 0.1162, 0.3125, 0.2324, 0.3125, 0.1162, 0.29, 0.1162, 0.29, 0.0, 0.29, 0.1162, 0.3125, 0.0, 0.3125, 0.1162, 0.3125, 0.0, 0.29, 0.0, 0.29, 0.1162, 0.29, 0.0, 0.2676, 0.1162, 0.29, 0.2324, 0.2676, 0.2324, 0.29, 0.2324, 0.29, 0.1162, 0.3125, 0.1162, 0.29, 0.0, 0.3125, 0.1162, 0.29, 0.1162, 0.3125, 0.1162, 0.3125, 0.2324, 0.29, 0.2324, 0.3125, 0.1162, 0.2676, 0.2324, 0.2676, 0.1162, 0.29, 0.1162, 0.29, -7.027e-09, 0.29, 0.1162, 0.2676, 0.0, 0.2676, 0.1162, 0.2676, -7.027e-09, 0.29, -7.027e-09, 0.29, 0.1162, 0.29, 0.0, 0.3125, 0.6699, 0.541, 0.793, 0.4863, 0.793, 0.542, 0.793, 0.542, 0.6699, 0.5967, 0.6699, 0.541, 0.5469, 0.5957, 0.6699, 0.541, 0.6699, 0.5967, 0.6699, 0.5967, 0.793, 0.542, 0.793, 0.5977, 0.6699, 0.4863, 0.793, 0.4863, 0.6699, 0.541, 0.6699, 0.541, 0.5469, 0.541, 0.6699, 0.4863, 0.5469, 0.4863, 0.6699, 0.4863, 0.5469, 0.541, 0.5469, 0.541, 0.6699, 0.541, 0.5469, 0.5957, 0.6699, 0.4307, 0.793, 0.375, 0.793, 0.4307, 0.793, 0.4307, 0.6699, 0.4863, 0.6699, 0.4307, 0.5469, 0.4863, 0.6699, 0.4307, 0.6699, 0.4863, 0.6699, 0.4863, 0.793, 0.4307, 0.793, 0.4863, 0.6699, 0.375, 0.793, 0.375, 0.6699, 0.4307, 0.6699, 0.4307, 0.5469, 0.4307, 0.6699, 0.375, 0.5469, 0.375, 0.6699, 0.375, 0.5469, 0.4307, 0.5469, 0.4307, 0.6699, 0.4307, 0.5469, 0.4863, 0.6699, 0.3525, 0.793, 0.3301, 0.793, 0.3525, 0.793, 0.3525, 0.6699, 0.375, 0.6699, 0.3525, 0.5469, 0.375, 0.6699, 0.3525, 0.6699, 0.375, 0.6699, 0.375, 0.793, 0.3525, 0.793, 0.375, 0.6699, 0.3301, 0.793, 0.3301, 0.6699, 0.3525, 0.6699, 0.3525, 0.5469, 0.3525, 0.6699, 0.3301, 0.5469, 0.3301, 0.6699, 0.3301, 0.5469, 0.3525, 0.5469, 0.3525, 0.6699, 0.3525, 0.5469, 0.375, 0.6699, 0.3525, 0.793, 0.375, 0.793, 0.3525, 0.793, 0.3525, 0.6699, 0.3301, 0.6699, 0.3525, 0.5469, 0.3301, 0.6699, 0.3525, 0.6699, 0.3301, 0.6699, 0.3301, 0.793, 0.3525, 0.793, 0.3301, 0.6699, 0.375, 0.793, 0.375, 0.6699, 0.3525, 0.6699, 0.3525, 0.5469, 0.3525, 0.6699, 0.375, 0.5469, 0.375, 0.6699, 0.375, 0.5469, 0.3525, 0.5469, 0.3525, 0.6699, 0.3525, 0.5469, 0.3301, 0.6699, 0.4307, 0.793, 0.4863, 0.793, 0.4307, 0.793, 0.4307, 0.6699, 0.375, 0.6699, 0.4307, 0.5469, 0.375, 0.6699, 0.4307, 0.6699, 0.375, 0.6699, 0.375, 0.793, 0.4307, 0.793, 0.375, 0.6699, 0.4863, 0.793, 0.4863, 0.6699, 0.4307, 0.6699, 0.4307, 0.5469, 0.4307, 0.6699, 0.4863, 0.5469, 0.4863, 0.6699, 0.4863, 0.5469, 0.4307, 0.5469, 0.4307, 0.6699, 0.4307, 0.5469, 0.375, 0.6699, 0.542, 0.793, 0.5977, 0.793, 0.542, 0.793, 0.542, 0.6699, 0.4863, 0.6699, 0.542, 0.5469, 0.4863, 0.6699, 0.542, 0.6699, 0.4863, 0.6699, 0.4863, 0.793, 0.542, 0.793, 0.4863, 0.6699, 0.5967, 0.793, 0.5977, 0.6699, 0.542, 0.6699, 0.542, 0.5469, 0.541, 0.6699, 0.5967, 0.5469, 0.5957, 0.6699, 0.5967, 0.5469, 0.541, 0.5469, 0.541, 0.6699, 0.542, 0.5469, 0.4863, 0.6699, 0.6191, 0.793, 0.6426, 0.793, 0.6201, 0.793, 0.6201, 0.6699, 0.5967, 0.6699, 0.6191, 0.5469, 0.5957, 0.6699, 0.6191, 0.6699, 0.5967, 0.6699, 0.5967, 0.793, 0.6201, 0.793, 0.5977, 0.6699, 0.6416, 0.793, 0.6426, 0.6699, 0.6191, 0.6699, 0.6191, 0.5469, 0.6182, 0.6699, 0.6416, 0.5469, 0.6406, 0.6699, 0.6416, 0.5469, 0.6182, 0.5469, 0.6182, 0.6699, 0.6191, 0.5469, 0.5957, 0.6699, 0.6191, 0.793, 0.5977, 0.793, 0.6201, 0.793, 0.6201, 0.6699, 0.6416, 0.6699, 0.6191, 0.5469, 0.6406, 0.6699, 0.6191, 0.6699, 0.6416, 0.6699, 0.6416, 0.793, 0.6201, 0.793, 0.6426, 0.6699, 0.5967, 0.793, 0.5977, 0.6699, 0.6191, 0.6699, 0.6191, 0.5469, 0.6182, 0.6699, 0.5967, 0.5469, 0.5957, 0.6699, 0.5967, 0.5469, 0.6182, 0.5469, 0.6182, 0.6699, 0.6191, 0.5469, 0.6406, 0.4258, 0.541, 0.5469, 0.4863, 0.5469, 0.541, 0.5469, 0.541, 0.4258, 0.5957, 0.4258, 0.541, 0.3047, 0.5957, 0.4258, 0.541, 0.4258, 0.5957, 0.4258, 0.5957, 0.5469, 0.541, 0.5469, 0.5957, 0.4258, 0.4854, 0.5469, 0.4863, 0.4258, 0.541, 0.4258, 0.541, 0.3047, 0.54, 0.4258, 0.4854, 0.3047, 0.4844, 0.4258, 0.4854, 0.3047, 0.54, 0.3047, 0.54, 0.4258, 0.541, 0.3047, 0.5957, 0.4258, 0.4297, 0.5469, 0.375, 0.5469, 0.4307, 0.5469, 0.4307, 0.4258, 0.4854, 0.4258, 0.4297, 0.3047, 0.4844, 0.4258, 0.4297, 0.4258, 0.4854, 0.4258, 0.4854, 0.5469, 0.4307, 0.5469, 0.4863, 0.4258, 0.375, 0.5469, 0.375, 0.4258, 0.4297, 0.4258, 0.4297, 0.3047, 0.4297, 0.4258, 0.375, 0.3047, 0.375, 0.4258, 0.375, 0.3047, 0.4297, 0.3047, 0.4297, 0.4258, 0.4297, 0.3047, 0.4844, 0.4258, 0.3525, 0.5469, 0.3301, 0.5469, 0.3525, 0.5469, 0.3525, 0.4258, 0.375, 0.4258, 0.3525, 0.3047, 0.375, 0.4258, 0.3525, 0.4258, 0.375, 0.4258, 0.375, 0.5469, 0.3525, 0.5469, 0.375, 0.4258, 0.3301, 0.5469, 0.3301, 0.4258, 0.3525, 0.4258, 0.3525, 0.3047, 0.3525, 0.4258, 0.3301, 0.3047, 0.3301, 0.4258, 0.3301, 0.3047, 0.3525, 0.3047, 0.3525, 0.4258, 0.3525, 0.3047, 0.375, 0.4258, 0.3525, 0.5469, 0.375, 0.5469, 0.3525, 0.5469, 0.3525, 0.4258, 0.3301, 0.4258, 0.3525, 0.3047, 0.3301, 0.4258, 0.3525, 0.4258, 0.3301, 0.4258, 0.3301, 0.5469, 0.3525, 0.5469, 0.3301, 0.4258, 0.375, 0.5469, 0.375, 0.4258, 0.3525, 0.4258, 0.3525, 0.3047, 0.3525, 0.4258, 0.375, 0.3047, 0.375, 0.4258, 0.375, 0.3047, 0.3525, 0.3047, 0.3525, 0.4258, 0.3525, 0.3047, 0.3301, 0.4258, 0.4307, 0.5469, 0.4863, 0.5469, 0.4307, 0.5469, 0.4307, 0.4258, 0.375, 0.4258, 0.4307, 0.3047, 0.375, 0.4258, 0.4307, 0.4258, 0.375, 0.4258, 0.375, 0.5469, 0.4307, 0.5469, 0.375, 0.4258, 0.4854, 0.5469, 0.4863, 0.4258, 0.4307, 0.4258, 0.4307, 0.3047, 0.4297, 0.4258, 0.4854, 0.3047, 0.4844, 0.4258, 0.4854, 0.3047, 0.4297, 0.3047, 0.4297, 0.4258, 0.4307, 0.3047, 0.375, 0.4258, 0.54, 0.5469, 0.5957, 0.5469, 0.541, 0.5469, 0.541, 0.4258, 0.4854, 0.4258, 0.54, 0.3047, 0.4844, 0.4258, 0.54, 0.4258, 0.4854, 0.4258, 0.4854, 0.5469, 0.541, 0.5469, 0.4863, 0.4258, 0.5957, 0.5469, 0.5957, 0.4258, 0.54, 0.4258, 0.54, 0.3047, 0.54, 0.4258, 0.5957, 0.3047, 0.5957, 0.4258, 0.5957, 0.3047, 0.54, 0.3047, 0.54, 0.4258, 0.54, 0.3047, 0.4844, 0.4258, 0.6182, 0.5469, 0.6406, 0.5469, 0.6182, 0.5469, 0.6182, 0.4258, 0.5957, 0.4258, 0.6182, 0.3047, 0.5957, 0.4258, 0.6182, 0.4258, 0.5957, 0.4258, 0.5957, 0.5469, 0.6182, 0.5469, 0.5957, 0.4258, 0.6406, 0.5469, 0.6406, 0.4258, 0.6182, 0.4258, 0.6182, 0.3047, 0.6182, 0.4258, 0.6406, 0.3047, 0.6406, 0.4258, 0.6406, 0.3047, 0.6182, 0.3047, 0.6182, 0.4258, 0.6182, 0.3047, 0.5957, 0.4258, 0.6182, 0.5469, 0.5957, 0.5469, 0.6182, 0.5469, 0.6182, 0.4258, 0.6406, 0.4258, 0.6182, 0.3047, 0.6406, 0.4258, 0.6182, 0.4258, 0.6406, 0.4258, 0.6406, 0.5469, 0.6182, 0.5469, 0.6406, 0.4258, 0.5957, 0.5469, 0.5957, 0.4258, 0.6182, 0.4258, 0.6182, 0.3047, 0.6182, 0.4258, 0.5957, 0.3047, 0.5957, 0.4258, 0.5957, 0.3047, 0.6182, 0.3047, 0.6182, 0.4258, 0.6182, 0.3047, 0.6406, 0.1543, 0.54, 0.3047, 0.4844, 0.3047, 0.54, 0.3047, 0.54, 0.1543, 0.5957, 0.1543, 0.54, 0.003906, 0.5957, 0.1543, 0.54, 0.1543, 0.5957, 0.1543, 0.5957, 0.3047, 0.54, 0.3047, 0.5957, 0.1543, 0.4844, 0.3047, 0.4844, 0.1543, 0.54, 0.1543, 0.54, 0.003906, 0.54, 0.1543, 0.4844, 0.003906, 0.4844, 0.1543, 0.4844, 0.003906, 0.54, 0.003906, 0.54, 0.1543, 0.54, 0.003906, 0.5957, 0.1543, 0.4297, 0.3047, 0.375, 0.3047, 0.4297, 0.3047, 0.4297, 0.1543, 0.4844, 0.1543, 0.4297, 0.003906, 0.4844, 0.1543, 0.4297, 0.1543, 0.4844, 0.1543, 0.4844, 0.3047, 0.4297, 0.3047, 0.4844, 0.1543, 0.375, 0.3047, 0.375, 0.1543, 0.4297, 0.1543, 0.4297, 0.003906, 0.4297, 0.1543, 0.375, 0.003906, 0.375, 0.1543, 0.375, 0.003906, 0.4297, 0.003906, 0.4297, 0.1543, 0.4297, 0.003906, 0.4844, 0.1543, 0.3525, 0.3047, 0.3301, 0.3047, 0.3525, 0.3047, 0.3525, 0.1543, 0.375, 0.1543, 0.3525, 0.003906, 0.375, 0.1543, 0.3525, 0.1543, 0.375, 0.1543, 0.375, 0.3047, 0.3525, 0.3047, 0.375, 0.1543, 0.3301, 0.3047, 0.3301, 0.1543, 0.3525, 0.1543, 0.3525, 0.003906, 0.3525, 0.1543, 0.3301, 0.003906, 0.3301, 0.1543, 0.3301, 0.003906, 0.3525, 0.003906, 0.3525, 0.1543, 0.3525, 0.003906, 0.375, 0.1543, 0.3525, 0.3047, 0.375, 0.3047, 0.3525, 0.3047, 0.3525, 0.1543, 0.3301, 0.1543, 0.3525, 0.003906, 0.3301, 0.1543, 0.3525, 0.1543, 0.3301, 0.1543, 0.3301, 0.3047, 0.3525, 0.3047, 0.3301, 0.1543, 0.375, 0.3047, 0.375, 0.1543, 0.3525, 0.1543, 0.3525, 0.003906, 0.3525, 0.1543, 0.375, 0.003906, 0.375, 0.1543, 0.375, 0.003906, 0.3525, 0.003906, 0.3525, 0.1543, 0.3525, 0.003906, 0.3301, 0.1543, 0.4297, 0.3047, 0.4844, 0.3047, 0.4297, 0.3047, 0.4297, 0.1543, 0.375, 0.1543, 0.4297, 0.003906, 0.375, 0.1543, 0.4297, 0.1543, 0.375, 0.1543, 0.375, 0.3047, 0.4297, 0.3047, 0.375, 0.1543, 0.4844, 0.3047, 0.4844, 0.1543, 0.4297, 0.1543, 0.4297, 0.003906, 0.4297, 0.1543, 0.4844, 0.003906, 0.4844, 0.1543, 0.4844, 0.003906, 0.4297, 0.003906, 0.4297, 0.1543, 0.4297, 0.003906, 0.375, 0.1543, 0.54, 0.3047, 0.5957, 0.3047, 0.54, 0.3047, 0.54, 0.1543, 0.4844, 0.1543, 0.54, 0.003906, 0.4844, 0.1543, 0.54, 0.1543, 0.4844, 0.1543, 0.4844, 0.3047, 0.54, 0.3047, 0.4844, 0.1543, 0.5957, 0.3047, 0.5957, 0.1543, 0.54, 0.1543, 0.54, 0.003906, 0.54, 0.1543, 0.5957, 0.003906, 0.5957, 0.1543, 0.5957, 0.003906, 0.54, 0.003906, 0.54, 0.1543, 0.54, 0.003906, 0.4844, 0.1543, 0.6182, 0.3047, 0.6406, 0.3047, 0.6182, 0.3047, 0.6182, 0.1543, 0.5957, 0.1543, 0.6182, 0.003906, 0.5957, 0.1543, 0.6182, 0.1543, 0.5957, 0.1543, 0.5957, 0.3047, 0.6182, 0.3047, 0.5957, 0.1543, 0.6406, 0.3047, 0.6406, 0.1543, 0.6182, 0.1543, 0.6182, 0.003906, 0.6182, 0.1543, 0.6406, 0.003906, 0.6406, 0.1543, 0.6406, 0.003906, 0.6182, 0.003906, 0.6182, 0.1543, 0.6182, 0.003906, 0.5957, 0.1543, 0.6182, 0.3047, 0.5957, 0.3047, 0.6182, 0.3047, 0.6182, 0.1543, 0.6406, 0.1543, 0.6182, 0.003906, 0.6406, 0.1543, 0.6182, 0.1543, 0.6406, 0.1543, 0.6406, 0.3047, 0.6182, 0.3047, 0.6406, 0.1543, 0.5957, 0.3047, 0.5957, 0.1543, 0.6182, 0.1543, 0.6182, 0.003906, 0.6182, 0.1543, 0.5957, 0.003906, 0.5957, 0.1543, 0.5957, 0.003906, 0.6182, 0.003906, 0.6182, 0.1543, 0.6182, 0.003906, 0.6406, 0.3711, 0.8721, 0.334, 0.9199, 0.3525, 0.8721, 0.3525, 0.8721, 0.3896, 0.8242, 0.3711, 0.8721, 0.4082, 0.8242, 0.3711, 0.8721, 0.3896, 0.8242, 0.3896, 0.8242, 0.3525, 0.8721, 0.3711, 0.8242, 0.3438, 0.9297, 0.334, 0.9199, 0.3711, 0.8721, 0.3711, 0.8721, 0.3809, 0.8818, 0.3438, 0.9297, 0.3535, 0.9395, 0.3438, 0.9297, 0.3809, 0.8818, 0.3809, 0.8818, 0.3711, 0.8721, 0.4082, 0.8242, 0.3623, 0.7656, 0.3711, 0.8242, 0.3525, 0.7764, 0.3525, 0.7764, 0.3438, 0.7178, 0.3623, 0.7656, 0.3535, 0.707, 0.3623, 0.7656, 0.3438, 0.7178, 0.3438, 0.7178, 0.3525, 0.7764, 0.334, 0.7285, 0.3896, 0.8242, 0.3711, 0.8242, 0.3623, 0.7656, 0.3623, 0.7656, 0.3809, 0.7656, 0.3896, 0.8242, 0.4082, 0.8242, 0.3896, 0.8242, 0.3809, 0.7656, 0.3809, 0.7656, 0.3623, 0.7656, 0.3535, 0.707, 0.2861, 0.6934, 0.334, 0.7285, 0.2861, 0.71, 0.2861, 0.71, 0.2383, 0.6748, 0.2861, 0.6934, 0.2383, 0.6582, 0.2861, 0.6934, 0.2383, 0.6748, 0.2383, 0.6748, 0.2861, 0.71, 0.2383, 0.6914, 0.3438, 0.7178, 0.334, 0.7285, 0.2861, 0.6934, 0.2861, 0.6934, 0.2959, 0.6826, 0.3438, 0.7178, 0.3535, 0.707, 0.3438, 0.7178, 0.2959, 0.6826, 0.2959, 0.6826, 0.2861, 0.6934, 0.2383, 0.6582, 0.1797, 0.6992, 0.2383, 0.6914, 0.1904, 0.71, 0.1904, 0.71, 0.1318, 0.7178, 0.1797, 0.6992, 0.1211, 0.707, 0.1797, 0.6992, 0.1318, 0.7178, 0.1318, 0.7178, 0.1904, 0.71, 0.1426, 0.7285, 0.2383, 0.6748, 0.2383, 0.6914, 0.1797, 0.6992, 0.1797, 0.6992, 0.1797, 0.6826, 0.2383, 0.6748, 0.2383, 0.6582, 0.2383, 0.6748, 0.1797, 0.6826, 0.1797, 0.6826, 0.1797, 0.6992, 0.1211, 0.707, 0.1055, 0.7764, 0.1426, 0.7285, 0.124, 0.7764, 0.124, 0.7764, 0.08691, 0.8242, 0.1055, 0.7764, 0.06836, 0.8242, 0.1055, 0.7764, 0.08691, 0.8242, 0.08691, 0.8242, 0.124, 0.7764, 0.1055, 0.8242, 0.1318, 0.7178, 0.1426, 0.7285, 0.1055, 0.7764, 0.1055, 0.7764, 0.09473, 0.7656, 0.1318, 0.7178, 0.1211, 0.707, 0.1318, 0.7178, 0.09473, 0.7656, 0.09473, 0.7656, 0.1055, 0.7764, 0.06836, 0.8242, 0.1133, 0.8818, 0.1055, 0.8242, 0.124, 0.8721, 0.124, 0.8721, 0.1318, 0.9297, 0.1133, 0.8818, 0.1211, 0.9395, 0.1133, 0.8818, 0.1318, 0.9297, 0.1318, 0.9297, 0.124, 0.8721, 0.1426, 0.9199, 0.08691, 0.8242, 0.1055, 0.8242, 0.1133, 0.8818, 0.1133, 0.8818, 0.09473, 0.8818, 0.08691, 0.8242, 0.06836, 0.8242, 0.08691, 0.8242, 0.09473, 0.8818, 0.09473, 0.8818, 0.1133, 0.8818, 0.1211, 0.9395, 0.1904, 0.957, 0.1426, 0.9199, 0.1904, 0.9385, 0.1904, 0.9385, 0.2383, 0.9756, 0.1904, 0.957, 0.2383, 0.9941, 0.1904, 0.957, 0.2383, 0.9756, 0.2383, 0.9756, 0.1904, 0.9385, 0.2383, 0.957, 0.1318, 0.9297, 0.1426, 0.9199, 0.1904, 0.957, 0.1904, 0.957, 0.1797, 0.9668, 0.1318, 0.9297, 0.1211, 0.9395, 0.1318, 0.9297, 0.1797, 0.9668, 0.1797, 0.9668, 0.1904, 0.957, 0.2383, 0.9941, 0.2959, 0.9482, 0.2383, 0.957, 0.2861, 0.9385, 0.2861, 0.9385, 0.3437, 0.9297, 0.2959, 0.9482, 0.3535, 0.9395, 0.2959, 0.9482, 0.3437, 0.9297, 0.2861, 0.9385, 0.334, 0.9199, 0.3437, 0.9297, 0.2383, 0.9756, 0.2383, 0.957, 0.2959, 0.9482, 0.2959, 0.9482, 0.2959, 0.9668, 0.2383, 0.9756, 0.2383, 0.9941, 0.2383, 0.9756, 0.2959, 0.9668, 0.2959, 0.9668, 0.2959, 0.9482, 0.3535, 0.9395, 0.8535, 0.6055, 0.8164, 0.6777, 0.8164, 0.6055, 0.8164, 0.6055, 0.8535, 0.5332, 0.8535, 0.6055, 0.8906, 0.5332, 0.8535, 0.6055, 0.8535, 0.5332, 0.8535, 0.5332, 0.8164, 0.6055, 0.8164, 0.5332, 0.8535, 0.6777, 0.8164, 0.6777, 0.8535, 0.6055, 0.8535, 0.6055, 0.8906, 0.6055, 0.8535, 0.6777, 0.8906, 0.6777, 0.8535, 0.6777, 0.8906, 0.6055, 0.8906, 0.6055, 0.8535, 0.6055, 0.8906, 0.5332, 0.8535, 0.4619, 0.8164, 0.5332, 0.8164, 0.4619, 0.8164, 0.4619, 0.8535, 0.3906, 0.8535, 0.4619, 0.8906, 0.3906, 0.8535, 0.4619, 0.8535, 0.3906, 0.8535, 0.3906, 0.8164, 0.4619, 0.8164, 0.3906, 0.8535, 0.5332, 0.8164, 0.5332, 0.8535, 0.4619, 0.8535, 0.4619, 0.8906, 0.4619, 0.8535, 0.5332, 0.8906, 0.5332, 0.8535, 0.5332, 0.8906, 0.4619, 0.8906, 0.4619, 0.8535, 0.4619, 0.8906, 0.3906, 0.8535, 0.3613, 0.8164, 0.3906, 0.8164, 0.3613, 0.8164, 0.3613, 0.8535, 0.332, 0.8535, 0.3613, 0.8906, 0.332, 0.8535, 0.3613, 0.8535, 0.332, 0.8535, 0.332, 0.8164, 0.3613, 0.8164, 0.332, 0.8535, 0.3906, 0.8164, 0.3906, 0.8535, 0.3613, 0.8535, 0.3613, 0.8906, 0.3613, 0.8535, 0.3906, 0.8906, 0.3906, 0.8535, 0.3906, 0.8906, 0.3613, 0.8906, 0.3613, 0.8535, 0.3613, 0.8906, 0.332, 0.8535, 0.3613, 0.8164, 0.332, 0.8164, 0.3613, 0.8164, 0.3613, 0.8535, 0.3906, 0.8535, 0.3613, 0.8906, 0.3906, 0.8535, 0.3613, 0.8535, 0.3906, 0.8535, 0.3906, 0.8164, 0.3613, 0.8164, 0.3906, 0.8535, 0.332, 0.8164, 0.332, 0.8535, 0.3613, 0.8535, 0.3613, 0.8906, 0.3613, 0.8535, 0.332, 0.8906, 0.332, 0.8535, 0.332, 0.8906, 0.3613, 0.8906, 0.3613, 0.8535, 0.3613, 0.8906, 0.3906, 0.8535, 0.4619, 0.8164, 0.3906, 0.8164, 0.4619, 0.8164, 0.4619, 0.8535, 0.5332, 0.8535, 0.4619, 0.8906, 0.5332, 0.8535, 0.4619, 0.8535, 0.5332, 0.8535, 0.5332, 0.8164, 0.4619, 0.8164, 0.5332, 0.8535, 0.3906, 0.8164, 0.3906, 0.8535, 0.4619, 0.8535, 0.4619, 0.8906, 0.4619, 0.8535, 0.3906, 0.8906, 0.3906, 0.8535, 0.3906, 0.8906, 0.4619, 0.8906, 0.4619, 0.8535, 0.4619, 0.8906, 0.5332, 0.8535, 0.6055, 0.8164, 0.5332, 0.8164, 0.6055, 0.8164, 0.6055, 0.8535, 0.6777, 0.8535, 0.6055, 0.8906, 0.6777, 0.8535, 0.6055, 0.8535, 0.6777, 0.8535, 0.6777, 0.8164, 0.6055, 0.8164, 0.6777, 0.8535, 0.5332, 0.8164, 0.5332, 0.8535, 0.6055, 0.8535, 0.6055, 0.8906, 0.6055, 0.8535, 0.5332, 0.8906, 0.5332, 0.8535, 0.5332, 0.8906, 0.6055, 0.8906, 0.6055, 0.8535, 0.6055, 0.8906, 0.6777, 0.8535, 0.708, 0.8164, 0.6777, 0.8164, 0.708, 0.8164, 0.708, 0.8535, 0.7383, 0.8535, 0.708, 0.8906, 0.7383, 0.8535, 0.708, 0.8535, 0.7383, 0.8535, 0.7383, 0.8164, 0.708, 0.8164, 0.7383, 0.8535, 0.6777, 0.8164, 0.6777, 0.8535, 0.708, 0.8535, 0.708, 0.8906, 0.708, 0.8535, 0.6777, 0.8906, 0.6777, 0.8535, 0.6777, 0.8906, 0.708, 0.8906, 0.708, 0.8535, 0.708, 0.8906, 0.7383, 0.8535, 0.708, 0.8164, 0.7383, 0.8164, 0.708, 0.8164, 0.708, 0.8535, 0.6777, 0.8535, 0.708, 0.8906, 0.6777, 0.8535, 0.708, 0.8535, 0.6777, 0.8535, 0.6777, 0.8164, 0.708, 0.8164, 0.6777, 0.8535, 0.7383, 0.8164, 0.7383, 0.8535, 0.708, 0.8535, 0.708, 0.8906, 0.708, 0.8535, 0.7383, 0.8906, 0.7383, 0.8535, 0.7383, 0.8906, 0.708, 0.8906, 0.708, 0.8535, 0.708, 0.8906, 0.6777, 0.3623, 0.8818, 0.3711, 0.8242, 0.3525, 0.8721, 0.3525, 0.8721, 0.3438, 0.9297, 0.3623, 0.8818, 0.3535, 0.9395, 0.3623, 0.8818, 0.3438, 0.9297, 0.3438, 0.9297, 0.3525, 0.8721, 0.334, 0.9199, 0.3896, 0.8242, 0.3711, 0.8242, 0.3623, 0.8818, 0.3623, 0.8818, 0.3809, 0.8818, 0.3896, 0.8242, 0.4082, 0.8242, 0.3896, 0.8242, 0.3809, 0.8818, 0.3809, 0.8818, 0.3623, 0.8818, 0.3535, 0.9395, 0.3711, 0.7764, 0.334, 0.7285, 0.3525, 0.7764, 0.3525, 0.7764, 0.3896, 0.8242, 0.3711, 0.7764, 0.4082, 0.8242, 0.3711, 0.7764, 0.3896, 0.8242, 0.3896, 0.8242, 0.3525, 0.7764, 0.3711, 0.8242, 0.3438, 0.7178, 0.334, 0.7285, 0.3711, 0.7764, 0.3711, 0.7764, 0.3809, 0.7656, 0.3438, 0.7178, 0.3535, 0.707, 0.3438, 0.7178, 0.3809, 0.7656, 0.3809, 0.7656, 0.3711, 0.7764, 0.4082, 0.8242, 0.2959, 0.6992, 0.2383, 0.6914, 0.2861, 0.71, 0.2861, 0.71, 0.3438, 0.7178, 0.2959, 0.6992, 0.3535, 0.707, 0.2959, 0.6992, 0.3438, 0.7178, 0.3438, 0.7178, 0.2861, 0.71, 0.334, 0.7285, 0.2383, 0.6748, 0.2383, 0.6914, 0.2959, 0.6992, 0.2959, 0.6992, 0.2959, 0.6826, 0.2383, 0.6748, 0.2383, 0.6582, 0.2383, 0.6748, 0.2959, 0.6826, 0.2959, 0.6826, 0.2959, 0.6992, 0.3535, 0.707, 0.1904, 0.6934, 0.1426, 0.7285, 0.1904, 0.71, 0.1904, 0.71, 0.2383, 0.6748, 0.1904, 0.6934, 0.2383, 0.6582, 0.1904, 0.6934, 0.2383, 0.6748, 0.2383, 0.6748, 0.1904, 0.71, 0.2383, 0.6914, 0.1318, 0.7178, 0.1426, 0.7285, 0.1904, 0.6934, 0.1904, 0.6934, 0.1797, 0.6826, 0.1318, 0.7178, 0.1211, 0.707, 0.1318, 0.7178, 0.1797, 0.6826, 0.1797, 0.6826, 0.1904, 0.6934, 0.2383, 0.6582, 0.1133, 0.7656, 0.1055, 0.8242, 0.124, 0.7764, 0.124, 0.7764, 0.1318, 0.7178, 0.1133, 0.7656, 0.1211, 0.707, 0.1133, 0.7656, 0.1318, 0.7178, 0.1318, 0.7178, 0.124, 0.7764, 0.1426, 0.7285, 0.08691, 0.8242, 0.1055, 0.8242, 0.1133, 0.7656, 0.1133, 0.7656, 0.09473, 0.7656, 0.08691, 0.8242, 0.06836, 0.8242, 0.08691, 0.8242, 0.09473, 0.7656, 0.09473, 0.7656, 0.1133, 0.7656, 0.1211, 0.707, 0.1055, 0.8721, 0.1426, 0.9199, 0.124, 0.8721, 0.124, 0.8721, 0.08691, 0.8242, 0.1055, 0.8721, 0.06836, 0.8242, 0.1055, 0.8721, 0.08691, 0.8242, 0.08691, 0.8242, 0.124, 0.8721, 0.1055, 0.8242, 0.1318, 0.9297, 0.1426, 0.9199, 0.1055, 0.8721, 0.1055, 0.8721, 0.09473, 0.8818, 0.1318, 0.9297, 0.1211, 0.9395, 0.1318, 0.9297, 0.09473, 0.8818, 0.09473, 0.8818, 0.1055, 0.8721, 0.06836, 0.8242, 0.1797, 0.9482, 0.2383, 0.957, 0.1904, 0.9385, 0.1904, 0.9385, 0.1318, 0.9297, 0.1797, 0.9482, 0.1211, 0.9395, 0.1797, 0.9482, 0.1318, 0.9297, 0.1318, 0.9297, 0.1904, 0.9385, 0.1426, 0.9199, 0.2383, 0.9756, 0.2383, 0.957, 0.1797, 0.9482, 0.1797, 0.9482, 0.1797, 0.9668, 0.2383, 0.9756, 0.2383, 0.9941, 0.2383, 0.9756, 0.1797, 0.9668, 0.1797, 0.9668, 0.1797, 0.9482, 0.1211, 0.9395, 0.2861, 0.957, 0.334, 0.9199, 0.2861, 0.9385, 0.2861, 0.9385, 0.2383, 0.9756, 0.2861, 0.957, 0.2383, 0.9941, 0.2861, 0.957, 0.2383, 0.9756, 0.2383, 0.9756, 0.2861, 0.9385, 0.2383, 0.957, 0.3438, 0.9297, 0.334, 0.9199, 0.2861, 0.957, 0.2861, 0.957, 0.2959, 0.9668, 0.3438, 0.9297, 0.3535, 0.9395, 0.3438, 0.9297, 0.2959, 0.9668, 0.2959, 0.9668, 0.2861, 0.957, 0.2383, 0.9941, 0.9473, 0.6064, 0.9883, 0.5352, 0.9883, 0.6064, 0.9883, 0.6064, 0.9473, 0.6777, 0.9473, 0.6064, 0.9062, 0.6777, 0.9473, 0.6064, 0.9473, 0.6777, 0.9473, 0.6777, 0.9883, 0.6064, 0.9883, 0.6777, 0.9473, 0.5352, 0.9883, 0.5352, 0.9473, 0.6064, 0.9473, 0.6064, 0.9062, 0.6064, 0.9473, 0.5352, 0.9062, 0.5352, 0.9473, 0.5352, 0.9062, 0.6064, 0.9062, 0.6064, 0.9473, 0.6064, 0.9062, 0.6777, 0.9473, 0.4639, 0.9883, 0.3926, 0.9883, 0.4639, 0.9883, 0.4639, 0.9473, 0.5352, 0.9473, 0.4639, 0.9062, 0.5352, 0.9473, 0.4639, 0.9473, 0.5352, 0.9473, 0.5352, 0.9883, 0.4639, 0.9883, 0.5352, 0.9473, 0.3926, 0.9883, 0.3926, 0.9473, 0.4639, 0.9473, 0.4639, 0.9062, 0.4639, 0.9473, 0.3926, 0.9062, 0.3926, 0.9473, 0.3926, 0.9062, 0.4639, 0.9062, 0.4639, 0.9473, 0.4639, 0.9062, 0.5352, 0.9473, 0.3643, 0.9883, 0.3359, 0.9883, 0.3643, 0.9883, 0.3643, 0.9473, 0.3926, 0.9473, 0.3643, 0.9062, 0.3926, 0.9473, 0.3643, 0.9473, 0.3926, 0.9473, 0.3926, 0.9883, 0.3643, 0.9883, 0.3926, 0.9473, 0.3359, 0.9883, 0.3359, 0.9473, 0.3643, 0.9473, 0.3643, 0.9062, 0.3643, 0.9473, 0.3359, 0.9062, 0.3359, 0.9473, 0.3359, 0.9062, 0.3643, 0.9062, 0.3643, 0.9473, 0.3643, 0.9062, 0.3926, 0.9473, 0.3643, 0.9883, 0.3926, 0.9883, 0.3643, 0.9883, 0.3643, 0.9473, 0.3359, 0.9473, 0.3643, 0.9062, 0.3359, 0.9473, 0.3643, 0.9473, 0.3359, 0.9473, 0.3359, 0.9883, 0.3643, 0.9883, 0.3359, 0.9473, 0.3926, 0.9883, 0.3926, 0.9473, 0.3643, 0.9473, 0.3643, 0.9062, 0.3643, 0.9473, 0.3926, 0.9062, 0.3926, 0.9473, 0.3926, 0.9062, 0.3643, 0.9062, 0.3643, 0.9473, 0.3643, 0.9062, 0.3359, 0.9473, 0.4639, 0.9883, 0.5352, 0.9883, 0.4639, 0.9883, 0.4639, 0.9473, 0.3926, 0.9473, 0.4639, 0.9062, 0.3926, 0.9473, 0.4639, 0.9473, 0.3926, 0.9473, 0.3926, 0.9883, 0.4639, 0.9883, 0.3926, 0.9473, 0.5352, 0.9883, 0.5352, 0.9473, 0.4639, 0.9473, 0.4639, 0.9062, 0.4639, 0.9473, 0.5352, 0.9062, 0.5352, 0.9473, 0.5352, 0.9062, 0.4639, 0.9062, 0.4639, 0.9473, 0.4639, 0.9062, 0.3926, 0.9473, 0.6064, 0.9883, 0.6777, 0.9883, 0.6064, 0.9883, 0.6064, 0.9473, 0.5352, 0.9473, 0.6064, 0.9062, 0.5352, 0.9473, 0.6064, 0.9473, 0.5352, 0.9473, 0.5352, 0.9883, 0.6064, 0.9883, 0.5352, 0.9473, 0.6777, 0.9883, 0.6777, 0.9473, 0.6064, 0.9473, 0.6064, 0.9062, 0.6064, 0.9473, 0.6777, 0.9062, 0.6777, 0.9473, 0.6777, 0.9062, 0.6064, 0.9062, 0.6064, 0.9473, 0.6064, 0.9062, 0.5352, 0.9473, 0.708, 0.9883, 0.7383, 0.9883, 0.708, 0.9883, 0.708, 0.9473, 0.6777, 0.9473, 0.708, 0.9062, 0.6777, 0.9473, 0.708, 0.9473, 0.6777, 0.9473, 0.6777, 0.9883, 0.708, 0.9883, 0.6777, 0.9473, 0.7383, 0.9883, 0.7383, 0.9473, 0.708, 0.9473, 0.708, 0.9062, 0.708, 0.9473, 0.7383, 0.9062, 0.7383, 0.9473, 0.7383, 0.9062, 0.708, 0.9062, 0.708, 0.9473, 0.708, 0.9062, 0.6777, 0.9473, 0.708, 0.9883, 0.6777, 0.9883, 0.708, 0.9883, 0.708, 0.9473, 0.7383, 0.9473, 0.708, 0.9062, 0.7383, 0.9473, 0.708, 0.9473, 0.7383, 0.9473, 0.7383, 0.9883, 0.708, 0.9883, 0.7383, 0.9473, 0.6777, 0.9883, 0.6777, 0.9473, 0.708, 0.9473, 0.708, 0.9062, 0.708, 0.9473, 0.6777, 0.9062, 0.6777, 0.9473, 0.6777, 0.9062, 0.708, 0.9062, 0.708, 0.9473, 0.708, 0.9062, 0.7383])
me_mesh.use_remesh_preserve_volume = False
me_mesh.use_remesh_preserve_attributes = False
me_mesh.use_mirror_vertex_groups = False
me_mesh.update()

# ---- objects
ob_mesh = bpy.data.objects.new('Mesh', me_mesh)
ob_lamp = bpy.data.objects.new('Lamp', light_spot)
ob_camera = bpy.data.objects.new('Camera', cam_camera)

# ---- transforms, parenting, visibility, modifiers, constraints
ob_mesh.location = (0.0, 0.0, 0.0)
ob_mesh.lock_rotations_4d = False
ob_mesh.empty_display_type = 'ARROWS'
ob_mesh.lineart.crease_threshold = 0.0
ob_lamp.location = (4.076, 1.005, 5.904)
ob_lamp.rotation_euler = (0.6503, 0.05522, 1.866)
ob_lamp.lock_rotations_4d = False
ob_lamp.empty_display_type = 'ARROWS'
ob_lamp.color = (0.0, 0.0, 0.0, 0.0)
ob_lamp.lineart.crease_threshold = 0.0
ob_camera.location = (7.481, -6.508, 5.344)
ob_camera.rotation_euler = (1.109, 0.01082, 0.8149)
ob_camera.lock_rotations_4d = False
ob_camera.empty_display_type = 'ARROWS'
ob_camera.color = (0.0, 0.0, 0.0, 0.0)
ob_camera.display_type = 'WIRE'
ob_camera.lineart.crease_threshold = 0.0

# ---- collection membership
col_collection_1.objects.link(ob_mesh)
col_collection_1.objects.link(ob_lamp)
col_collection_1.objects.link(ob_camera)

# ---- scene / render settings (as saved in the file)
scene.camera = ob_camera
scene.frame_start = 1; scene.frame_end = 250; scene.frame_set(1)
scene.render.engine = 'BLENDER_EEVEE_NEXT'
scene.render.image_settings.file_format = 'JPEG'
scene.render.image_settings.color_mode = 'RGB'
scene.render.image_settings.compression = 90
scene.render.resolution_x = 800
scene.render.resolution_y = 600
scene.render.pixel_aspect_x = 100.0
scene.render.pixel_aspect_y = 100.0
scene.render.fps = 25
scene.render.dither_intensity = 0.0
scene.render.use_compositing = False
scene.render.use_sequencer = False
scene.render.bake_margin = 2
scene.render.bake_bias = 0.0
scene.render.use_stamp_time = False
scene.render.use_stamp_date = False
scene.render.use_stamp_frame = False
scene.render.use_stamp_camera = False
scene.render.use_stamp_scene = False
scene.render.use_stamp_filename = False
scene.render.use_stamp_render_time = False
scene.render.stamp_font_size = 0
scene.cycles.use_denoising = False
scene.cycles.samples = 10
scene.cycles.sampling_pattern = 'TABULATED_SOBOL'
scene.cycles.light_sampling_threshold = 0.0
scene.cycles.use_adaptive_sampling = False
scene.cycles.use_light_tree = False
scene.cycles.blur_glossy = 0.0
scene.cycles.volume_bounces = 1
scene.cycles.pixel_filter_type = 'GAUSSIAN'
scene.cycles.sample_clamp_indirect = 0.0
scene.view_settings.view_transform = 'Raw'
bpy.context.view_layer.update()
